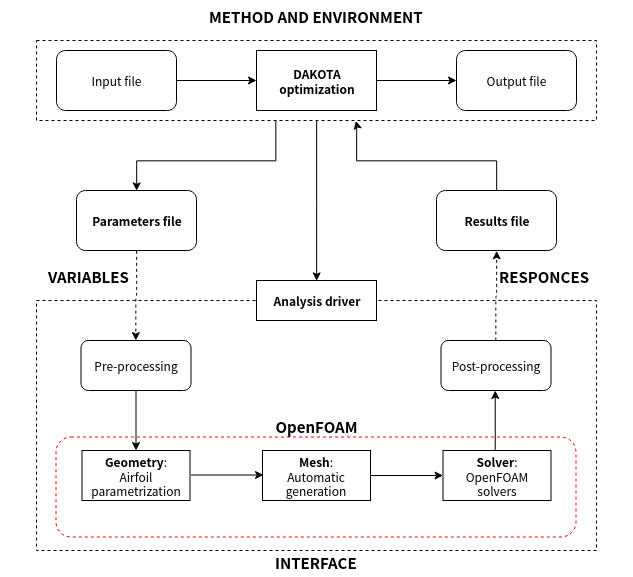

The diagram above was exported from draw.io. Its source (the exported page's mxGraphModel, read from the mxfile embedded in the PNG):
<mxGraphModel dx="1139" dy="623" grid="1" gridSize="10" guides="1" tooltips="1" connect="1" arrows="1" fold="1" page="1" pageScale="1" pageWidth="827" pageHeight="1169" math="0" shadow="0">
  <root>
    <mxCell id="0" />
    <mxCell id="1" parent="0" />
    <mxCell id="_KmwsEIuajRI8sUJBi9u-19" value="&lt;font style=&quot;font-size: 15px&quot;&gt;&lt;b&gt;OpenFOAM&lt;/b&gt;&lt;/font&gt;" style="rounded=0;whiteSpace=wrap;html=1;dashed=1;fillColor=none;" vertex="1" parent="1">
      <mxGeometry x="80" y="340" width="560" height="250" as="geometry" />
    </mxCell>
    <mxCell id="_KmwsEIuajRI8sUJBi9u-39" value="" style="rounded=1;whiteSpace=wrap;html=1;fillColor=none;dashed=1;labelBorderColor=#FF3333;strokeColor=#FF0000;" vertex="1" parent="1">
      <mxGeometry x="99.5" y="476.5" width="520" height="100" as="geometry" />
    </mxCell>
    <mxCell id="_KmwsEIuajRI8sUJBi9u-8" value="" style="rounded=0;whiteSpace=wrap;html=1;dashed=1;fillColor=none;" vertex="1" parent="1">
      <mxGeometry x="80" y="80" width="560" height="80" as="geometry" />
    </mxCell>
    <mxCell id="_KmwsEIuajRI8sUJBi9u-3" value="" style="edgeStyle=orthogonalEdgeStyle;rounded=0;orthogonalLoop=1;jettySize=auto;html=1;" edge="1" parent="1" source="_KmwsEIuajRI8sUJBi9u-1">
      <mxGeometry relative="1" as="geometry">
        <mxPoint x="300" y="120" as="targetPoint" />
      </mxGeometry>
    </mxCell>
    <mxCell id="_KmwsEIuajRI8sUJBi9u-1" value="Input file" style="rounded=1;whiteSpace=wrap;html=1;" vertex="1" parent="1">
      <mxGeometry x="100" y="90" width="120" height="60" as="geometry" />
    </mxCell>
    <mxCell id="_KmwsEIuajRI8sUJBi9u-6" value="" style="edgeStyle=orthogonalEdgeStyle;rounded=0;orthogonalLoop=1;jettySize=auto;html=1;" edge="1" parent="1" source="_KmwsEIuajRI8sUJBi9u-4">
      <mxGeometry relative="1" as="geometry">
        <mxPoint x="500" y="120" as="targetPoint" />
      </mxGeometry>
    </mxCell>
    <mxCell id="_KmwsEIuajRI8sUJBi9u-4" value="&lt;div&gt;&lt;b&gt;DAKOTA&lt;/b&gt;&lt;/div&gt;&lt;div&gt;&lt;b&gt;optimization&lt;/b&gt;&lt;/div&gt;" style="rounded=0;whiteSpace=wrap;html=1;" vertex="1" parent="1">
      <mxGeometry x="300" y="90" width="120" height="60" as="geometry" />
    </mxCell>
    <mxCell id="_KmwsEIuajRI8sUJBi9u-7" value="Output file" style="rounded=1;whiteSpace=wrap;html=1;" vertex="1" parent="1">
      <mxGeometry x="500" y="90" width="120" height="60" as="geometry" />
    </mxCell>
    <mxCell id="_KmwsEIuajRI8sUJBi9u-12" value="" style="edgeStyle=orthogonalEdgeStyle;rounded=0;orthogonalLoop=1;jettySize=auto;html=1;entryX=0.5;entryY=0;entryDx=0;entryDy=0;exitX=0.427;exitY=1.002;exitDx=0;exitDy=0;exitPerimeter=0;" edge="1" parent="1" source="_KmwsEIuajRI8sUJBi9u-8" target="_KmwsEIuajRI8sUJBi9u-9">
      <mxGeometry relative="1" as="geometry">
        <mxPoint x="323" y="170" as="sourcePoint" />
        <mxPoint x="350" y="240" as="targetPoint" />
        <Array as="points">
          <mxPoint x="319" y="200" />
          <mxPoint x="180" y="200" />
          <mxPoint x="180" y="230" />
        </Array>
      </mxGeometry>
    </mxCell>
    <mxCell id="_KmwsEIuajRI8sUJBi9u-21" value="" style="edgeStyle=orthogonalEdgeStyle;rounded=0;orthogonalLoop=1;jettySize=auto;html=1;entryX=0.5;entryY=0;entryDx=0;entryDy=0;" edge="1" parent="1" source="_KmwsEIuajRI8sUJBi9u-8" target="_KmwsEIuajRI8sUJBi9u-22">
      <mxGeometry relative="1" as="geometry">
        <mxPoint x="360" y="320" as="targetPoint" />
      </mxGeometry>
    </mxCell>
    <mxCell id="_KmwsEIuajRI8sUJBi9u-25" value="" style="edgeStyle=orthogonalEdgeStyle;rounded=1;orthogonalLoop=1;jettySize=auto;html=1;strokeColor=#000000;dashed=1;exitX=0.5;exitY=1;exitDx=0;exitDy=0;" edge="1" parent="1" source="_KmwsEIuajRI8sUJBi9u-9" target="_KmwsEIuajRI8sUJBi9u-24">
      <mxGeometry relative="1" as="geometry">
        <mxPoint x="180.34482758620697" y="330" as="sourcePoint" />
      </mxGeometry>
    </mxCell>
    <mxCell id="_KmwsEIuajRI8sUJBi9u-9" value="&lt;b&gt;Parameters file&lt;/b&gt;" style="rounded=1;whiteSpace=wrap;html=1;fillColor=#ffffff;" vertex="1" parent="1">
      <mxGeometry x="120" y="230" width="120" height="60" as="geometry" />
    </mxCell>
    <mxCell id="_KmwsEIuajRI8sUJBi9u-13" value="" style="edgeStyle=orthogonalEdgeStyle;rounded=0;orthogonalLoop=1;jettySize=auto;html=1;entryX=0.57;entryY=1.002;entryDx=0;entryDy=0;entryPerimeter=0;" edge="1" parent="1" source="_KmwsEIuajRI8sUJBi9u-10" target="_KmwsEIuajRI8sUJBi9u-8">
      <mxGeometry relative="1" as="geometry">
        <Array as="points">
          <mxPoint x="540" y="200" />
          <mxPoint x="400" y="200" />
          <mxPoint x="400" y="164" />
        </Array>
      </mxGeometry>
    </mxCell>
    <mxCell id="_KmwsEIuajRI8sUJBi9u-10" value="&lt;b&gt;Results file&lt;/b&gt;" style="rounded=1;whiteSpace=wrap;html=1;fillColor=#ffffff;" vertex="1" parent="1">
      <mxGeometry x="480" y="230" width="120" height="60" as="geometry" />
    </mxCell>
    <mxCell id="_KmwsEIuajRI8sUJBi9u-22" value="&lt;b&gt;Analysis driver&lt;/b&gt;" style="rounded=0;whiteSpace=wrap;html=1;fillColor=#ffffff;" vertex="1" parent="1">
      <mxGeometry x="300" y="320" width="120" height="40" as="geometry" />
    </mxCell>
    <mxCell id="_KmwsEIuajRI8sUJBi9u-24" value="Pre-processing" style="rounded=1;whiteSpace=wrap;html=1;fillColor=#ffffff;" vertex="1" parent="1">
      <mxGeometry x="124.5" y="380" width="110" height="50" as="geometry" />
    </mxCell>
    <mxCell id="_KmwsEIuajRI8sUJBi9u-28" value="" style="edgeStyle=orthogonalEdgeStyle;rounded=1;orthogonalLoop=1;jettySize=auto;html=1;strokeColor=#000000;dashed=1;entryX=0.5;entryY=1;entryDx=0;entryDy=0;" edge="1" parent="1" target="_KmwsEIuajRI8sUJBi9u-10" source="_KmwsEIuajRI8sUJBi9u-29">
      <mxGeometry relative="1" as="geometry">
        <mxPoint x="539.7586206896551" y="330" as="targetPoint" />
      </mxGeometry>
    </mxCell>
    <mxCell id="_KmwsEIuajRI8sUJBi9u-29" value="Post-processing" style="rounded=1;whiteSpace=wrap;html=1;fillColor=#ffffff;" vertex="1" parent="1">
      <mxGeometry x="484.5" y="380" width="110" height="50" as="geometry" />
    </mxCell>
    <mxCell id="_KmwsEIuajRI8sUJBi9u-34" value="" style="edgeStyle=orthogonalEdgeStyle;rounded=1;orthogonalLoop=1;jettySize=auto;html=1;strokeColor=#000000;" edge="1" parent="1" source="_KmwsEIuajRI8sUJBi9u-24" target="_KmwsEIuajRI8sUJBi9u-30">
      <mxGeometry relative="1" as="geometry" />
    </mxCell>
    <mxCell id="_KmwsEIuajRI8sUJBi9u-30" value="&lt;div&gt;&lt;b&gt;Geometry&lt;/b&gt;:&lt;/div&gt;&lt;div&gt;Airfoil parametrization &lt;br&gt;&lt;/div&gt;" style="rounded=0;whiteSpace=wrap;html=1;fillColor=#ffffff;" vertex="1" parent="1">
      <mxGeometry x="125.5" y="490" width="108" height="50" as="geometry" />
    </mxCell>
    <mxCell id="_KmwsEIuajRI8sUJBi9u-35" value="" style="edgeStyle=orthogonalEdgeStyle;rounded=1;orthogonalLoop=1;jettySize=auto;html=1;strokeColor=#000000;" edge="1" parent="1" source="_KmwsEIuajRI8sUJBi9u-32" target="_KmwsEIuajRI8sUJBi9u-33">
      <mxGeometry relative="1" as="geometry" />
    </mxCell>
    <mxCell id="_KmwsEIuajRI8sUJBi9u-32" value="&lt;div&gt;&lt;b&gt;Mesh&lt;/b&gt;:&lt;/div&gt;&lt;div&gt;Automatic generation&lt;br&gt;&lt;/div&gt;" style="rounded=0;whiteSpace=wrap;html=1;fillColor=#ffffff;" vertex="1" parent="1">
      <mxGeometry x="306" y="490" width="108" height="50" as="geometry" />
    </mxCell>
    <mxCell id="_KmwsEIuajRI8sUJBi9u-33" value="&lt;div&gt;&lt;b&gt;Solver&lt;/b&gt;:&lt;/div&gt;&lt;div&gt;OpenFOAM&lt;/div&gt;&lt;div&gt; solvers &lt;br&gt;&lt;/div&gt;" style="rounded=0;whiteSpace=wrap;html=1;fillColor=#ffffff;" vertex="1" parent="1">
      <mxGeometry x="486.5" y="490" width="108" height="50" as="geometry" />
    </mxCell>
    <mxCell id="_KmwsEIuajRI8sUJBi9u-37" value="" style="edgeStyle=orthogonalEdgeStyle;rounded=1;orthogonalLoop=1;jettySize=auto;html=1;strokeColor=#000000;" edge="1" parent="1">
      <mxGeometry relative="1" as="geometry">
        <mxPoint x="234.49999999999977" y="514.5" as="sourcePoint" />
        <mxPoint x="307" y="514.5" as="targetPoint" />
      </mxGeometry>
    </mxCell>
    <mxCell id="_KmwsEIuajRI8sUJBi9u-38" value="" style="edgeStyle=orthogonalEdgeStyle;rounded=1;orthogonalLoop=1;jettySize=auto;html=1;strokeColor=#000000;" edge="1" parent="1">
      <mxGeometry relative="1" as="geometry">
        <mxPoint x="538.7586206896551" y="490" as="sourcePoint" />
        <mxPoint x="538.7586206896551" y="430" as="targetPoint" />
      </mxGeometry>
    </mxCell>
    <mxCell id="_KmwsEIuajRI8sUJBi9u-40" value="&lt;font style=&quot;font-size: 15px&quot;&gt;&lt;b&gt;METHOD AND ENVIRONMENT&lt;/b&gt;&lt;/font&gt;" style="text;html=1;align=center;" vertex="1" parent="1">
      <mxGeometry x="272" y="40" width="176" height="30" as="geometry" />
    </mxCell>
    <mxCell id="_KmwsEIuajRI8sUJBi9u-41" value="&lt;font style=&quot;font-size: 15px&quot;&gt;&lt;b&gt;VARIABLES&lt;/b&gt;&lt;/font&gt;" style="text;html=1;align=center;" vertex="1" parent="1">
      <mxGeometry x="44" y="300" width="176" height="30" as="geometry" />
    </mxCell>
    <mxCell id="_KmwsEIuajRI8sUJBi9u-42" value="&lt;font style=&quot;font-size: 15px&quot;&gt;&lt;b&gt;RESPONCES&lt;/b&gt;&lt;/font&gt;" style="text;html=1;align=center;" vertex="1" parent="1">
      <mxGeometry x="500" y="300" width="176" height="30" as="geometry" />
    </mxCell>
    <mxCell id="_KmwsEIuajRI8sUJBi9u-43" value="&lt;font style=&quot;font-size: 15px&quot;&gt;&lt;b&gt;INTERFACE&lt;/b&gt;&lt;/font&gt;" style="text;html=1;align=center;" vertex="1" parent="1">
      <mxGeometry x="272" y="585.5" width="176" height="30" as="geometry" />
    </mxCell>
  </root>
</mxGraphModel>